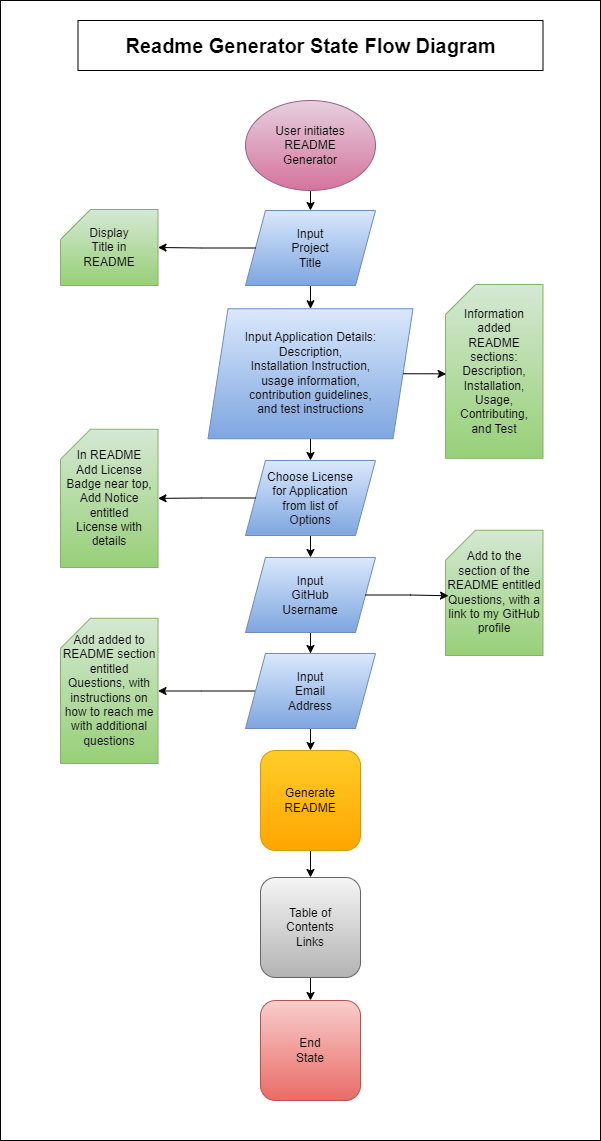

The diagram above was exported from draw.io. Its source (the exported page's mxGraphModel, read from the mxfile embedded in the PNG):
<mxGraphModel dx="778" dy="994" grid="1" gridSize="10" guides="1" tooltips="1" connect="1" arrows="1" fold="1" page="1" pageScale="1" pageWidth="827" pageHeight="1169" math="0" shadow="0">
  <root>
    <mxCell id="WIyWlLk6GJQsqaUBKTNV-0" />
    <mxCell id="WIyWlLk6GJQsqaUBKTNV-1" parent="WIyWlLk6GJQsqaUBKTNV-0" />
    <mxCell id="-U2Ri11RDm38GhS74fRP-1" value="" style="rounded=0;whiteSpace=wrap;html=1;fontStyle=1" parent="WIyWlLk6GJQsqaUBKTNV-1" vertex="1">
      <mxGeometry x="50" y="30" width="600" height="1140" as="geometry" />
    </mxCell>
    <mxCell id="kvDQ8AXltHR7zPl5-_Ko-1" style="edgeStyle=orthogonalEdgeStyle;rounded=0;orthogonalLoop=1;jettySize=auto;html=1;exitX=0.5;exitY=1;exitDx=0;exitDy=0;entryX=0.5;entryY=0;entryDx=0;entryDy=0;" parent="WIyWlLk6GJQsqaUBKTNV-1" source="kvDQ8AXltHR7zPl5-_Ko-3" edge="1" target="kvDQ8AXltHR7zPl5-_Ko-5">
      <mxGeometry relative="1" as="geometry">
        <mxPoint x="377" y="170" as="sourcePoint" />
        <mxPoint x="360" y="254" as="targetPoint" />
      </mxGeometry>
    </mxCell>
    <mxCell id="GeJZSbbIbyYR2MWtKyNq-0" value="&lt;b&gt;&lt;font style=&quot;font-size: 20px;&quot;&gt;Readme Generator State Flow Diagram&lt;/font&gt;&lt;/b&gt;" style="rounded=0;whiteSpace=wrap;html=1;" parent="WIyWlLk6GJQsqaUBKTNV-1" vertex="1">
      <mxGeometry x="127.5" y="50" width="465" height="50" as="geometry" />
    </mxCell>
    <mxCell id="kvDQ8AXltHR7zPl5-_Ko-3" value="User initiates&lt;br&gt;README&lt;br&gt;Generator" style="ellipse;whiteSpace=wrap;html=1;fillColor=#e6d0de;strokeColor=#996185;gradientColor=#d5739d;" parent="WIyWlLk6GJQsqaUBKTNV-1" vertex="1">
      <mxGeometry x="295" y="130" width="130" height="90" as="geometry" />
    </mxCell>
    <mxCell id="VMqSe7wRBVwgmgYCSijc-5" style="edgeStyle=orthogonalEdgeStyle;rounded=0;orthogonalLoop=1;jettySize=auto;html=1;exitX=0.5;exitY=1;exitDx=0;exitDy=0;" edge="1" parent="WIyWlLk6GJQsqaUBKTNV-1" source="kvDQ8AXltHR7zPl5-_Ko-5" target="VMqSe7wRBVwgmgYCSijc-0">
      <mxGeometry relative="1" as="geometry" />
    </mxCell>
    <mxCell id="kvDQ8AXltHR7zPl5-_Ko-5" value="Input&lt;br&gt;Project&lt;br&gt;Title" style="shape=parallelogram;perimeter=parallelogramPerimeter;whiteSpace=wrap;html=1;fixedSize=1;fillColor=#dae8fc;strokeColor=#6c8ebf;gradientColor=#7ea6e0;" parent="WIyWlLk6GJQsqaUBKTNV-1" vertex="1">
      <mxGeometry x="295" y="240" width="130" height="75" as="geometry" />
    </mxCell>
    <mxCell id="VMqSe7wRBVwgmgYCSijc-11" style="edgeStyle=orthogonalEdgeStyle;rounded=0;orthogonalLoop=1;jettySize=auto;html=1;exitX=0.5;exitY=1;exitDx=0;exitDy=0;entryX=0.5;entryY=0;entryDx=0;entryDy=0;" edge="1" parent="WIyWlLk6GJQsqaUBKTNV-1" source="kvDQ8AXltHR7zPl5-_Ko-27" target="wfNZ16yjK9H5q2jGXjd5-0">
      <mxGeometry relative="1" as="geometry" />
    </mxCell>
    <mxCell id="kvDQ8AXltHR7zPl5-_Ko-27" value="Table of&lt;br&gt;Contents&lt;br&gt;Links" style="rounded=1;whiteSpace=wrap;html=1;fontSize=12;glass=0;strokeWidth=1;shadow=0;fillColor=#f5f5f5;strokeColor=#666666;gradientColor=#b3b3b3;" parent="WIyWlLk6GJQsqaUBKTNV-1" vertex="1">
      <mxGeometry x="310" y="907" width="100" height="100" as="geometry" />
    </mxCell>
    <mxCell id="VMqSe7wRBVwgmgYCSijc-12" style="edgeStyle=orthogonalEdgeStyle;rounded=0;orthogonalLoop=1;jettySize=auto;html=1;exitX=0.5;exitY=1;exitDx=0;exitDy=0;entryX=0.5;entryY=0;entryDx=0;entryDy=0;" edge="1" parent="WIyWlLk6GJQsqaUBKTNV-1" source="FDUYLTiO41S4ZlPkRx0F-4" target="kvDQ8AXltHR7zPl5-_Ko-27">
      <mxGeometry relative="1" as="geometry" />
    </mxCell>
    <mxCell id="FDUYLTiO41S4ZlPkRx0F-4" value="Generate&lt;br&gt;README" style="rounded=1;whiteSpace=wrap;html=1;fontSize=12;glass=0;strokeWidth=1;shadow=0;fillColor=#ffcd28;strokeColor=#d79b00;gradientColor=#ffa500;" parent="WIyWlLk6GJQsqaUBKTNV-1" vertex="1">
      <mxGeometry x="310" y="780" width="100" height="100" as="geometry" />
    </mxCell>
    <mxCell id="ctmu2LCW3eQDxs3TAp_L-19" style="edgeStyle=orthogonalEdgeStyle;rounded=0;orthogonalLoop=1;jettySize=auto;html=1;exitX=0.5;exitY=1;exitDx=0;exitDy=0;" parent="WIyWlLk6GJQsqaUBKTNV-1" edge="1">
      <mxGeometry relative="1" as="geometry">
        <mxPoint x="360" y="1076.25" as="sourcePoint" />
        <mxPoint x="360" y="1076.25" as="targetPoint" />
      </mxGeometry>
    </mxCell>
    <mxCell id="wfNZ16yjK9H5q2jGXjd5-0" value="End&lt;br&gt;State" style="rounded=1;whiteSpace=wrap;html=1;fontSize=12;glass=0;strokeWidth=1;shadow=0;fillColor=#f8cecc;strokeColor=#b85450;gradientColor=#ea6b66;" parent="WIyWlLk6GJQsqaUBKTNV-1" vertex="1">
      <mxGeometry x="310" y="1030" width="100" height="100" as="geometry" />
    </mxCell>
    <mxCell id="VMqSe7wRBVwgmgYCSijc-6" style="edgeStyle=orthogonalEdgeStyle;rounded=0;orthogonalLoop=1;jettySize=auto;html=1;exitX=0.5;exitY=1;exitDx=0;exitDy=0;entryX=0.5;entryY=0;entryDx=0;entryDy=0;" edge="1" parent="WIyWlLk6GJQsqaUBKTNV-1" source="VMqSe7wRBVwgmgYCSijc-0" target="VMqSe7wRBVwgmgYCSijc-1">
      <mxGeometry relative="1" as="geometry">
        <mxPoint x="360" y="475.25" as="sourcePoint" />
      </mxGeometry>
    </mxCell>
    <mxCell id="VMqSe7wRBVwgmgYCSijc-0" value="Input&amp;nbsp;Application&amp;nbsp;Details:&lt;br&gt;Description,&lt;br&gt;Installation&amp;nbsp;Instruction,&lt;br&gt;usage&amp;nbsp;information,&lt;br&gt;contribution&amp;nbsp;guidelines,&lt;br&gt;and test instructions" style="shape=parallelogram;perimeter=parallelogramPerimeter;whiteSpace=wrap;html=1;fixedSize=1;fillColor=#dae8fc;strokeColor=#6c8ebf;gradientColor=#7ea6e0;" vertex="1" parent="WIyWlLk6GJQsqaUBKTNV-1">
      <mxGeometry x="257.5" y="338.25" width="205" height="130" as="geometry" />
    </mxCell>
    <mxCell id="VMqSe7wRBVwgmgYCSijc-7" style="edgeStyle=orthogonalEdgeStyle;rounded=0;orthogonalLoop=1;jettySize=auto;html=1;exitX=0.5;exitY=1;exitDx=0;exitDy=0;entryX=0.5;entryY=0;entryDx=0;entryDy=0;" edge="1" parent="WIyWlLk6GJQsqaUBKTNV-1" source="VMqSe7wRBVwgmgYCSijc-1" target="VMqSe7wRBVwgmgYCSijc-2">
      <mxGeometry relative="1" as="geometry" />
    </mxCell>
    <mxCell id="VMqSe7wRBVwgmgYCSijc-1" value="Choose&amp;nbsp;License&lt;br&gt;for Application&lt;br&gt;from list of&lt;br&gt;Options" style="shape=parallelogram;perimeter=parallelogramPerimeter;whiteSpace=wrap;html=1;fixedSize=1;fillColor=#dae8fc;strokeColor=#6c8ebf;gradientColor=#7ea6e0;" vertex="1" parent="WIyWlLk6GJQsqaUBKTNV-1">
      <mxGeometry x="295" y="490" width="130" height="75" as="geometry" />
    </mxCell>
    <mxCell id="VMqSe7wRBVwgmgYCSijc-8" style="edgeStyle=orthogonalEdgeStyle;rounded=0;orthogonalLoop=1;jettySize=auto;html=1;exitX=0.5;exitY=1;exitDx=0;exitDy=0;" edge="1" parent="WIyWlLk6GJQsqaUBKTNV-1" source="VMqSe7wRBVwgmgYCSijc-2" target="VMqSe7wRBVwgmgYCSijc-3">
      <mxGeometry relative="1" as="geometry" />
    </mxCell>
    <mxCell id="VMqSe7wRBVwgmgYCSijc-2" value="Input&lt;br&gt;GitHub&lt;br&gt;Username" style="shape=parallelogram;perimeter=parallelogramPerimeter;whiteSpace=wrap;html=1;fixedSize=1;fillColor=#dae8fc;strokeColor=#6c8ebf;gradientColor=#7ea6e0;" vertex="1" parent="WIyWlLk6GJQsqaUBKTNV-1">
      <mxGeometry x="295" y="587" width="130" height="75" as="geometry" />
    </mxCell>
    <mxCell id="VMqSe7wRBVwgmgYCSijc-13" style="edgeStyle=orthogonalEdgeStyle;rounded=0;orthogonalLoop=1;jettySize=auto;html=1;exitX=0.5;exitY=1;exitDx=0;exitDy=0;entryX=0.5;entryY=0;entryDx=0;entryDy=0;" edge="1" parent="WIyWlLk6GJQsqaUBKTNV-1" source="VMqSe7wRBVwgmgYCSijc-3" target="FDUYLTiO41S4ZlPkRx0F-4">
      <mxGeometry relative="1" as="geometry" />
    </mxCell>
    <mxCell id="VMqSe7wRBVwgmgYCSijc-23" style="edgeStyle=orthogonalEdgeStyle;rounded=0;orthogonalLoop=1;jettySize=auto;html=1;exitX=0;exitY=0.5;exitDx=0;exitDy=0;" edge="1" parent="WIyWlLk6GJQsqaUBKTNV-1" source="VMqSe7wRBVwgmgYCSijc-3" target="VMqSe7wRBVwgmgYCSijc-22">
      <mxGeometry relative="1" as="geometry" />
    </mxCell>
    <mxCell id="VMqSe7wRBVwgmgYCSijc-3" value="Input&lt;br&gt;Email&lt;br&gt;Address" style="shape=parallelogram;perimeter=parallelogramPerimeter;whiteSpace=wrap;html=1;fixedSize=1;fillColor=#dae8fc;strokeColor=#6c8ebf;gradientColor=#7ea6e0;" vertex="1" parent="WIyWlLk6GJQsqaUBKTNV-1">
      <mxGeometry x="295" y="683" width="130" height="75" as="geometry" />
    </mxCell>
    <mxCell id="VMqSe7wRBVwgmgYCSijc-15" value="Display&lt;br&gt;Title in&lt;br&gt;README" style="shape=card;whiteSpace=wrap;html=1;fillColor=#d5e8d4;strokeColor=#82b366;gradientColor=#97d077;" vertex="1" parent="WIyWlLk6GJQsqaUBKTNV-1">
      <mxGeometry x="110" y="239" width="97.5" height="76" as="geometry" />
    </mxCell>
    <mxCell id="VMqSe7wRBVwgmgYCSijc-16" value="Information&lt;br&gt;added&lt;br&gt;README&lt;br&gt;sections:&lt;br&gt;Description,&lt;br&gt;Installation,&lt;br&gt;Usage,&lt;br&gt;Contributing,&lt;br&gt;and Test" style="shape=card;whiteSpace=wrap;html=1;fillColor=#d5e8d4;strokeColor=#82b366;gradientColor=#97d077;" vertex="1" parent="WIyWlLk6GJQsqaUBKTNV-1">
      <mxGeometry x="495" y="314" width="97.5" height="173.75" as="geometry" />
    </mxCell>
    <mxCell id="VMqSe7wRBVwgmgYCSijc-17" style="edgeStyle=orthogonalEdgeStyle;rounded=0;orthogonalLoop=1;jettySize=auto;html=1;exitX=0;exitY=0.5;exitDx=0;exitDy=0;entryX=1;entryY=0.5;entryDx=0;entryDy=0;entryPerimeter=0;" edge="1" parent="WIyWlLk6GJQsqaUBKTNV-1" source="kvDQ8AXltHR7zPl5-_Ko-5" target="VMqSe7wRBVwgmgYCSijc-15">
      <mxGeometry relative="1" as="geometry" />
    </mxCell>
    <mxCell id="VMqSe7wRBVwgmgYCSijc-18" style="edgeStyle=orthogonalEdgeStyle;rounded=0;orthogonalLoop=1;jettySize=auto;html=1;exitX=1;exitY=0.5;exitDx=0;exitDy=0;entryX=0.006;entryY=0.515;entryDx=0;entryDy=0;entryPerimeter=0;" edge="1" parent="WIyWlLk6GJQsqaUBKTNV-1" source="VMqSe7wRBVwgmgYCSijc-0" target="VMqSe7wRBVwgmgYCSijc-16">
      <mxGeometry relative="1" as="geometry" />
    </mxCell>
    <mxCell id="VMqSe7wRBVwgmgYCSijc-21" value="Add&amp;nbsp;to the section of the README entitled Questions, with a link to my GitHub profile" style="shape=card;whiteSpace=wrap;html=1;fillColor=#d5e8d4;strokeColor=#82b366;gradientColor=#97d077;" vertex="1" parent="WIyWlLk6GJQsqaUBKTNV-1">
      <mxGeometry x="495" y="559.75" width="97.5" height="125.25" as="geometry" />
    </mxCell>
    <mxCell id="VMqSe7wRBVwgmgYCSijc-22" value="Add&amp;nbsp;added to README section entitled Questions, with instructions on how to reach me with additional questions" style="shape=card;whiteSpace=wrap;html=1;fillColor=#d5e8d4;strokeColor=#82b366;gradientColor=#97d077;" vertex="1" parent="WIyWlLk6GJQsqaUBKTNV-1">
      <mxGeometry x="110" y="647.75" width="97.5" height="145.25" as="geometry" />
    </mxCell>
    <mxCell id="VMqSe7wRBVwgmgYCSijc-24" style="edgeStyle=orthogonalEdgeStyle;rounded=0;orthogonalLoop=1;jettySize=auto;html=1;exitX=1;exitY=0.5;exitDx=0;exitDy=0;entryX=0.031;entryY=0.523;entryDx=0;entryDy=0;entryPerimeter=0;" edge="1" parent="WIyWlLk6GJQsqaUBKTNV-1" source="VMqSe7wRBVwgmgYCSijc-2" target="VMqSe7wRBVwgmgYCSijc-21">
      <mxGeometry relative="1" as="geometry" />
    </mxCell>
    <mxCell id="VMqSe7wRBVwgmgYCSijc-25" value="In README&lt;br&gt;Add License&lt;br style=&quot;border-color: var(--border-color);&quot;&gt;Badge near top, Add Notice entitled&lt;br&gt;License with details" style="shape=card;whiteSpace=wrap;html=1;fillColor=#d5e8d4;strokeColor=#82b366;gradientColor=#97d077;" vertex="1" parent="WIyWlLk6GJQsqaUBKTNV-1">
      <mxGeometry x="110" y="458.75" width="97.5" height="138.25" as="geometry" />
    </mxCell>
    <mxCell id="VMqSe7wRBVwgmgYCSijc-26" style="edgeStyle=orthogonalEdgeStyle;rounded=0;orthogonalLoop=1;jettySize=auto;html=1;exitX=0;exitY=0.5;exitDx=0;exitDy=0;entryX=1;entryY=0.5;entryDx=0;entryDy=0;entryPerimeter=0;" edge="1" parent="WIyWlLk6GJQsqaUBKTNV-1" source="VMqSe7wRBVwgmgYCSijc-1" target="VMqSe7wRBVwgmgYCSijc-25">
      <mxGeometry relative="1" as="geometry" />
    </mxCell>
  </root>
</mxGraphModel>